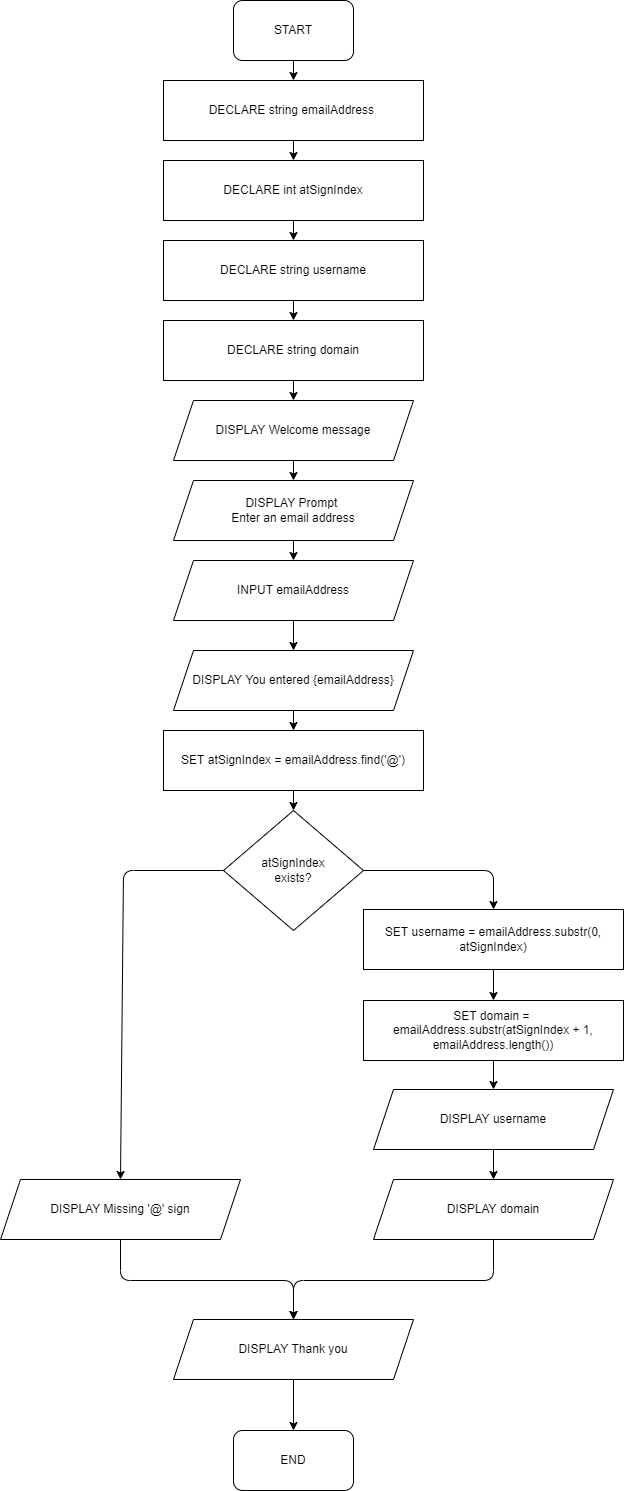

The diagram above was exported from draw.io. Its source (the exported page's mxGraphModel, read from the mxfile embedded in the PNG):
<mxGraphModel dx="1500" dy="304" grid="1" gridSize="10" guides="1" tooltips="1" connect="1" arrows="1" fold="1" page="1" pageScale="1" pageWidth="850" pageHeight="1100" math="0" shadow="0">
  <root>
    <mxCell id="0" />
    <mxCell id="1" parent="0" />
    <mxCell id="31" style="edgeStyle=none;html=1;exitX=0.5;exitY=1;exitDx=0;exitDy=0;entryX=0.5;entryY=0;entryDx=0;entryDy=0;" edge="1" parent="1" source="2" target="4">
      <mxGeometry relative="1" as="geometry" />
    </mxCell>
    <mxCell id="2" value="START" style="rounded=1;whiteSpace=wrap;html=1;" vertex="1" parent="1">
      <mxGeometry x="190" y="70" width="120" height="60" as="geometry" />
    </mxCell>
    <mxCell id="3" value="END" style="rounded=1;whiteSpace=wrap;html=1;" vertex="1" parent="1">
      <mxGeometry x="190" y="1500" width="120" height="60" as="geometry" />
    </mxCell>
    <mxCell id="32" style="edgeStyle=none;html=1;exitX=0.5;exitY=1;exitDx=0;exitDy=0;entryX=0.5;entryY=0;entryDx=0;entryDy=0;" edge="1" parent="1" source="4" target="7">
      <mxGeometry relative="1" as="geometry" />
    </mxCell>
    <mxCell id="4" value="DECLARE string emailAddress&amp;nbsp;" style="rounded=0;whiteSpace=wrap;html=1;" vertex="1" parent="1">
      <mxGeometry x="120" y="150" width="260" height="60" as="geometry" />
    </mxCell>
    <mxCell id="33" style="edgeStyle=none;html=1;exitX=0.5;exitY=1;exitDx=0;exitDy=0;entryX=0.5;entryY=0;entryDx=0;entryDy=0;" edge="1" parent="1" source="7" target="8">
      <mxGeometry relative="1" as="geometry" />
    </mxCell>
    <mxCell id="7" value="DECLARE int atSignIndex" style="rounded=0;whiteSpace=wrap;html=1;" vertex="1" parent="1">
      <mxGeometry x="120" y="230" width="260" height="60" as="geometry" />
    </mxCell>
    <mxCell id="34" style="edgeStyle=none;html=1;exitX=0.5;exitY=1;exitDx=0;exitDy=0;" edge="1" parent="1" source="8" target="9">
      <mxGeometry relative="1" as="geometry" />
    </mxCell>
    <mxCell id="8" value="DECLARE string username" style="rounded=0;whiteSpace=wrap;html=1;" vertex="1" parent="1">
      <mxGeometry x="120" y="310" width="260" height="60" as="geometry" />
    </mxCell>
    <mxCell id="35" style="edgeStyle=none;html=1;exitX=0.5;exitY=1;exitDx=0;exitDy=0;entryX=0.5;entryY=0;entryDx=0;entryDy=0;" edge="1" parent="1" source="9" target="12">
      <mxGeometry relative="1" as="geometry" />
    </mxCell>
    <mxCell id="9" value="DECLARE string domain" style="rounded=0;whiteSpace=wrap;html=1;" vertex="1" parent="1">
      <mxGeometry x="120" y="390" width="260" height="60" as="geometry" />
    </mxCell>
    <mxCell id="38" style="edgeStyle=none;html=1;exitX=0.5;exitY=1;exitDx=0;exitDy=0;entryX=0.5;entryY=0;entryDx=0;entryDy=0;" edge="1" parent="1" source="11" target="14">
      <mxGeometry relative="1" as="geometry" />
    </mxCell>
    <mxCell id="11" value="INPUT emailAddress" style="shape=parallelogram;perimeter=parallelogramPerimeter;whiteSpace=wrap;html=1;fixedSize=1;rounded=0;" vertex="1" parent="1">
      <mxGeometry x="130" y="630" width="240" height="60" as="geometry" />
    </mxCell>
    <mxCell id="36" style="edgeStyle=none;html=1;exitX=0.5;exitY=1;exitDx=0;exitDy=0;entryX=0.5;entryY=0;entryDx=0;entryDy=0;" edge="1" parent="1" source="12" target="13">
      <mxGeometry relative="1" as="geometry" />
    </mxCell>
    <mxCell id="12" value="DISPLAY Welcome message" style="shape=parallelogram;perimeter=parallelogramPerimeter;whiteSpace=wrap;html=1;fixedSize=1;rounded=0;" vertex="1" parent="1">
      <mxGeometry x="130" y="470" width="240" height="60" as="geometry" />
    </mxCell>
    <mxCell id="37" style="edgeStyle=none;html=1;exitX=0.5;exitY=1;exitDx=0;exitDy=0;entryX=0.5;entryY=0;entryDx=0;entryDy=0;" edge="1" parent="1" source="13" target="11">
      <mxGeometry relative="1" as="geometry" />
    </mxCell>
    <mxCell id="13" value="DISPLAY Prompt&amp;nbsp;&lt;br&gt;Enter an email address" style="shape=parallelogram;perimeter=parallelogramPerimeter;whiteSpace=wrap;html=1;fixedSize=1;rounded=0;" vertex="1" parent="1">
      <mxGeometry x="130" y="550" width="240" height="60" as="geometry" />
    </mxCell>
    <mxCell id="39" style="edgeStyle=none;html=1;exitX=0.5;exitY=1;exitDx=0;exitDy=0;entryX=0.5;entryY=0;entryDx=0;entryDy=0;" edge="1" parent="1" source="14" target="15">
      <mxGeometry relative="1" as="geometry" />
    </mxCell>
    <mxCell id="14" value="DISPLAY You entered {emailAddress}" style="shape=parallelogram;perimeter=parallelogramPerimeter;whiteSpace=wrap;html=1;fixedSize=1;rounded=0;" vertex="1" parent="1">
      <mxGeometry x="130" y="720" width="240" height="60" as="geometry" />
    </mxCell>
    <mxCell id="40" style="edgeStyle=none;html=1;exitX=0.5;exitY=1;exitDx=0;exitDy=0;entryX=0.5;entryY=0;entryDx=0;entryDy=0;" edge="1" parent="1" source="15" target="16">
      <mxGeometry relative="1" as="geometry" />
    </mxCell>
    <mxCell id="15" value="SET atSignIndex = emailAddress.find('@')" style="rounded=0;whiteSpace=wrap;html=1;" vertex="1" parent="1">
      <mxGeometry x="120" y="800" width="260" height="60" as="geometry" />
    </mxCell>
    <mxCell id="24" style="edgeStyle=none;html=1;exitX=0;exitY=0.5;exitDx=0;exitDy=0;entryX=0.5;entryY=0;entryDx=0;entryDy=0;" edge="1" parent="1" source="16" target="17">
      <mxGeometry relative="1" as="geometry">
        <Array as="points">
          <mxPoint x="80" y="940" />
        </Array>
      </mxGeometry>
    </mxCell>
    <mxCell id="25" style="edgeStyle=none;html=1;exitX=1;exitY=0.5;exitDx=0;exitDy=0;entryX=0.5;entryY=0;entryDx=0;entryDy=0;" edge="1" parent="1" source="16" target="21">
      <mxGeometry relative="1" as="geometry">
        <Array as="points">
          <mxPoint x="450" y="940" />
        </Array>
      </mxGeometry>
    </mxCell>
    <mxCell id="16" value="atSignIndex&lt;br&gt;exists?" style="rhombus;whiteSpace=wrap;html=1;rounded=0;" vertex="1" parent="1">
      <mxGeometry x="180" y="880" width="140" height="120" as="geometry" />
    </mxCell>
    <mxCell id="26" style="edgeStyle=none;html=1;exitX=0.5;exitY=1;exitDx=0;exitDy=0;entryX=0.5;entryY=0;entryDx=0;entryDy=0;" edge="1" parent="1" source="17" target="23">
      <mxGeometry relative="1" as="geometry">
        <Array as="points">
          <mxPoint x="77" y="1350" />
          <mxPoint x="250" y="1350" />
        </Array>
      </mxGeometry>
    </mxCell>
    <mxCell id="17" value="DISPLAY Missing '@' sign" style="shape=parallelogram;perimeter=parallelogramPerimeter;whiteSpace=wrap;html=1;fixedSize=1;rounded=0;" vertex="1" parent="1">
      <mxGeometry x="-43" y="1249" width="240" height="60" as="geometry" />
    </mxCell>
    <mxCell id="43" style="edgeStyle=none;html=1;exitX=0.5;exitY=1;exitDx=0;exitDy=0;entryX=0.5;entryY=0;entryDx=0;entryDy=0;" edge="1" parent="1" source="18" target="22">
      <mxGeometry relative="1" as="geometry" />
    </mxCell>
    <mxCell id="18" value="DISPLAY username" style="shape=parallelogram;perimeter=parallelogramPerimeter;whiteSpace=wrap;html=1;fixedSize=1;rounded=0;" vertex="1" parent="1">
      <mxGeometry x="330" y="1159" width="240" height="60" as="geometry" />
    </mxCell>
    <mxCell id="42" style="edgeStyle=none;html=1;exitX=0.5;exitY=1;exitDx=0;exitDy=0;entryX=0.5;entryY=0;entryDx=0;entryDy=0;" edge="1" parent="1" source="20" target="18">
      <mxGeometry relative="1" as="geometry" />
    </mxCell>
    <mxCell id="20" value="SET domain = &lt;br&gt;emailAddress.substr(atSignIndex + 1, emailAddress.length())" style="rounded=0;whiteSpace=wrap;html=1;" vertex="1" parent="1">
      <mxGeometry x="320" y="1070" width="260" height="60" as="geometry" />
    </mxCell>
    <mxCell id="41" style="edgeStyle=none;html=1;exitX=0.5;exitY=1;exitDx=0;exitDy=0;entryX=0.5;entryY=0;entryDx=0;entryDy=0;" edge="1" parent="1" source="21" target="20">
      <mxGeometry relative="1" as="geometry" />
    </mxCell>
    <mxCell id="21" value="SET username = emailAddress.substr(0, atSignIndex)" style="rounded=0;whiteSpace=wrap;html=1;" vertex="1" parent="1">
      <mxGeometry x="320" y="979" width="260" height="60" as="geometry" />
    </mxCell>
    <mxCell id="27" style="edgeStyle=none;html=1;exitX=0.5;exitY=1;exitDx=0;exitDy=0;entryX=0.5;entryY=0;entryDx=0;entryDy=0;" edge="1" parent="1" source="22" target="23">
      <mxGeometry relative="1" as="geometry">
        <Array as="points">
          <mxPoint x="450" y="1350" />
          <mxPoint x="250" y="1350" />
        </Array>
      </mxGeometry>
    </mxCell>
    <mxCell id="22" value="DISPLAY domain" style="shape=parallelogram;perimeter=parallelogramPerimeter;whiteSpace=wrap;html=1;fixedSize=1;rounded=0;" vertex="1" parent="1">
      <mxGeometry x="330" y="1249" width="240" height="60" as="geometry" />
    </mxCell>
    <mxCell id="44" style="edgeStyle=none;html=1;exitX=0.5;exitY=1;exitDx=0;exitDy=0;entryX=0.5;entryY=0;entryDx=0;entryDy=0;" edge="1" parent="1" source="23" target="3">
      <mxGeometry relative="1" as="geometry" />
    </mxCell>
    <mxCell id="23" value="DISPLAY Thank you" style="shape=parallelogram;perimeter=parallelogramPerimeter;whiteSpace=wrap;html=1;fixedSize=1;rounded=0;" vertex="1" parent="1">
      <mxGeometry x="130" y="1389" width="240" height="60" as="geometry" />
    </mxCell>
  </root>
</mxGraphModel>